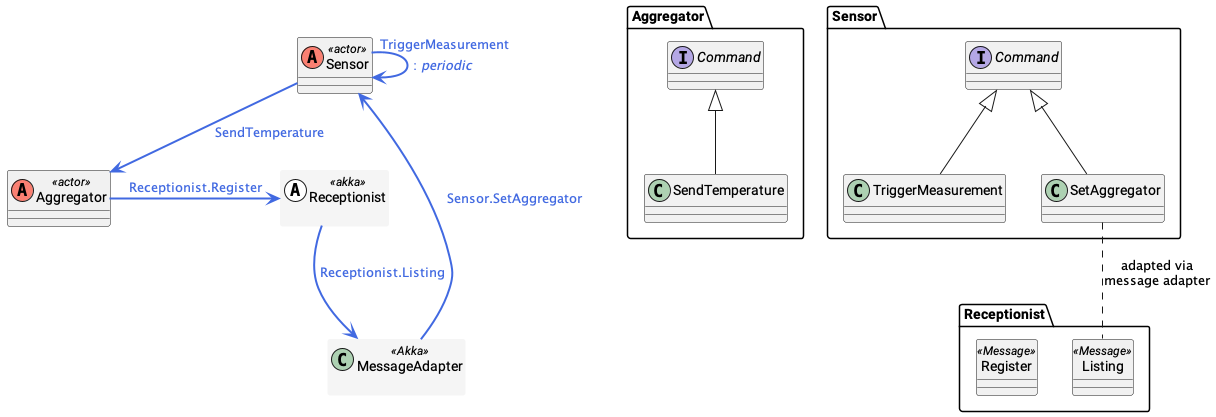

The diagram above was rendered by PlantUML. Its source (embedded in the PNG):
@startuml

interface Aggregator.Command

class Aggregator.SendTemperature

Aggregator.Command <|-- Aggregator.SendTemperature


interface Sensor.Command

class Sensor.TriggerMeasurement
class Sensor.SetAggregator

Sensor.SetAggregator .. Receptionist.Listing: "adapted via\nmessage adapter"

Receptionist.Listing <<Message>>
Receptionist.Register <<Message>>

Sensor.Command <|-- Sensor.TriggerMeasurement
Sensor.Command <|-- Sensor.SetAggregator

class Aggregator << (A,Salmon) actor>>

class Sensor << (A,Salmon) actor>>
class Receptionist <<(A,white) akka>>

MessageAdapter <<Akka>>

Sensor -->  Aggregator #line:RoyalBlue;line.bold;text:RoyalBlue : "SendTemperature"
Sensor ->  Sensor #line:RoyalBlue;line.bold;text:RoyalBlue : "TriggerMeasurement": <i>periodic</i>

Receptionist -> MessageAdapter #line:RoyalBlue;line.bold;text:RoyalBlue : "Receptionist.Listing"
MessageAdapter ---> Sensor #line:RoyalBlue;line.bold;text:RoyalBlue : "Sensor.SetAggregator"

Aggregator ->  Receptionist #line:RoyalBlue;line.bold;text:RoyalBlue : "Receptionist.Register"

Receptionist -[hidden]- Sensor

hide <<Message>> circle

skinparam defaultFontName Roboto
skinparam class {
	BackgroundColor<<Akka>> WhiteSmoke
	BorderColor<<Akka>> WhiteSmoke
}
@enduml